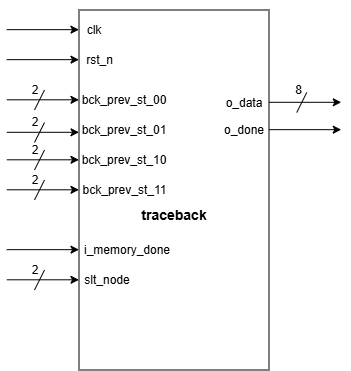

The diagram above was exported from draw.io. Its source (the exported page's mxGraphModel, read from the mxfile embedded in the PNG):
<mxGraphModel dx="490" dy="268" grid="1" gridSize="10" guides="1" tooltips="1" connect="1" arrows="1" fold="1" page="1" pageScale="1" pageWidth="827" pageHeight="1169" math="0" shadow="0">
  <root>
    <mxCell id="0" />
    <mxCell id="1" parent="0" />
    <mxCell id="wADVm-KKcvGIKMS0H_u4-1" edge="1" parent="1" style="endArrow=none;html=1;rounded=0;" value="">
      <mxGeometry height="50" relative="1" width="50" as="geometry">
        <mxPoint x="250" y="110" as="sourcePoint" />
        <mxPoint x="250" y="110" as="targetPoint" />
      </mxGeometry>
    </mxCell>
    <mxCell id="wADVm-KKcvGIKMS0H_u4-2" parent="1" style="rounded=0;whiteSpace=wrap;html=1;" value="" vertex="1">
      <mxGeometry height="360" width="190" x="190" y="120" as="geometry" />
    </mxCell>
    <mxCell id="wADVm-KKcvGIKMS0H_u4-3" parent="1" style="text;html=1;whiteSpace=wrap;strokeColor=none;fillColor=none;align=center;verticalAlign=middle;rounded=0;" value="bck_prev_st_00" vertex="1">
      <mxGeometry height="20" width="80" x="195" y="200" as="geometry" />
    </mxCell>
    <mxCell id="wADVm-KKcvGIKMS0H_u4-4" parent="1" style="text;html=1;whiteSpace=wrap;strokeColor=none;fillColor=none;align=center;verticalAlign=middle;rounded=0;" value="bck_prev_st_01" vertex="1">
      <mxGeometry height="20" width="80" x="195" y="230" as="geometry" />
    </mxCell>
    <mxCell id="wADVm-KKcvGIKMS0H_u4-5" parent="1" style="text;html=1;whiteSpace=wrap;strokeColor=none;fillColor=none;align=center;verticalAlign=middle;rounded=0;" value="bck_prev_st_10" vertex="1">
      <mxGeometry height="20" width="80" x="195" y="260" as="geometry" />
    </mxCell>
    <mxCell id="wADVm-KKcvGIKMS0H_u4-6" parent="1" style="text;html=1;whiteSpace=wrap;strokeColor=none;fillColor=none;align=center;verticalAlign=middle;rounded=0;" value="bck_prev_st_11" vertex="1">
      <mxGeometry height="20" width="85" x="192.5" y="289.66" as="geometry" />
    </mxCell>
    <mxCell id="wADVm-KKcvGIKMS0H_u4-7" parent="1" style="text;html=1;whiteSpace=wrap;strokeColor=none;fillColor=none;align=center;verticalAlign=middle;rounded=0;" value="&lt;span style=&quot;font-size: 14px;&quot;&gt;&lt;b&gt;traceback&lt;/b&gt;&lt;/span&gt;" vertex="1">
      <mxGeometry height="30" width="106" x="232" y="309.66" as="geometry" />
    </mxCell>
    <mxCell id="wADVm-KKcvGIKMS0H_u4-8" parent="1" style="text;html=1;whiteSpace=wrap;strokeColor=none;fillColor=none;align=center;verticalAlign=middle;rounded=0;" value="i_memory_done" vertex="1">
      <mxGeometry height="20" width="90" x="192.5" y="350" as="geometry" />
    </mxCell>
    <mxCell id="wADVm-KKcvGIKMS0H_u4-9" parent="1" style="text;html=1;whiteSpace=wrap;strokeColor=none;fillColor=none;align=center;verticalAlign=middle;rounded=0;" value="slt_node" vertex="1">
      <mxGeometry height="20" width="50" x="192.5" y="380" as="geometry" />
    </mxCell>
    <mxCell id="wADVm-KKcvGIKMS0H_u4-10" parent="1" style="text;html=1;whiteSpace=wrap;strokeColor=none;fillColor=none;align=center;verticalAlign=middle;rounded=0;" value="clk" vertex="1">
      <mxGeometry height="20" width="30" x="190" y="130" as="geometry" />
    </mxCell>
    <mxCell id="wADVm-KKcvGIKMS0H_u4-11" parent="1" style="text;html=1;whiteSpace=wrap;strokeColor=none;fillColor=none;align=center;verticalAlign=middle;rounded=0;" value="rst_n" vertex="1">
      <mxGeometry height="20" width="41" x="190" y="160" as="geometry" />
    </mxCell>
    <mxCell id="wADVm-KKcvGIKMS0H_u4-12" parent="1" style="text;html=1;whiteSpace=wrap;strokeColor=none;fillColor=none;align=center;verticalAlign=middle;rounded=0;" value="o_data" vertex="1">
      <mxGeometry height="20" width="50" x="330" y="202.5" as="geometry" />
    </mxCell>
    <mxCell id="wADVm-KKcvGIKMS0H_u4-13" parent="1" style="text;html=1;whiteSpace=wrap;strokeColor=none;fillColor=none;align=center;verticalAlign=middle;rounded=0;" value="o_done" vertex="1">
      <mxGeometry height="20" width="50" x="330" y="230" as="geometry" />
    </mxCell>
    <mxCell id="mihSgFhb02husCXqNzEM-1" edge="1" parent="1" style="endArrow=classic;html=1;rounded=0;" value="">
      <mxGeometry height="50" relative="1" width="50" as="geometry">
        <mxPoint x="117.75" y="209.79999999999995" as="sourcePoint" />
        <mxPoint x="190" y="209.79999999999995" as="targetPoint" />
      </mxGeometry>
    </mxCell>
    <mxCell id="mihSgFhb02husCXqNzEM-2" edge="1" parent="1" style="endArrow=none;html=1;rounded=0;" value="">
      <mxGeometry height="50" relative="1" width="50" as="geometry">
        <mxPoint x="145.5" y="220" as="sourcePoint" />
        <mxPoint x="155.5" y="200" as="targetPoint" />
      </mxGeometry>
    </mxCell>
    <mxCell id="mihSgFhb02husCXqNzEM-3" parent="1" style="text;html=1;whiteSpace=wrap;strokeColor=none;fillColor=none;align=center;verticalAlign=middle;rounded=0;" value="2" vertex="1">
      <mxGeometry height="20" width="20" x="135.5" y="190" as="geometry" />
    </mxCell>
    <mxCell id="mihSgFhb02husCXqNzEM-4" edge="1" parent="1" style="endArrow=classic;html=1;rounded=0;" value="">
      <mxGeometry height="50" relative="1" width="50" as="geometry">
        <mxPoint x="117.75" y="242.29999999999995" as="sourcePoint" />
        <mxPoint x="190" y="242.29999999999995" as="targetPoint" />
      </mxGeometry>
    </mxCell>
    <mxCell id="mihSgFhb02husCXqNzEM-5" edge="1" parent="1" style="endArrow=none;html=1;rounded=0;" value="">
      <mxGeometry height="50" relative="1" width="50" as="geometry">
        <mxPoint x="145.5" y="252.5" as="sourcePoint" />
        <mxPoint x="155.5" y="232.5" as="targetPoint" />
      </mxGeometry>
    </mxCell>
    <mxCell id="mihSgFhb02husCXqNzEM-6" parent="1" style="text;html=1;whiteSpace=wrap;strokeColor=none;fillColor=none;align=center;verticalAlign=middle;rounded=0;" value="2" vertex="1">
      <mxGeometry height="20" width="20" x="135.5" y="222.5" as="geometry" />
    </mxCell>
    <mxCell id="mihSgFhb02husCXqNzEM-7" edge="1" parent="1" style="endArrow=classic;html=1;rounded=0;" value="">
      <mxGeometry height="50" relative="1" width="50" as="geometry">
        <mxPoint x="117.75" y="269.79999999999995" as="sourcePoint" />
        <mxPoint x="190" y="269.79999999999995" as="targetPoint" />
      </mxGeometry>
    </mxCell>
    <mxCell id="mihSgFhb02husCXqNzEM-8" edge="1" parent="1" style="endArrow=none;html=1;rounded=0;" value="">
      <mxGeometry height="50" relative="1" width="50" as="geometry">
        <mxPoint x="145.5" y="280" as="sourcePoint" />
        <mxPoint x="155.5" y="260" as="targetPoint" />
      </mxGeometry>
    </mxCell>
    <mxCell id="mihSgFhb02husCXqNzEM-9" parent="1" style="text;html=1;whiteSpace=wrap;strokeColor=none;fillColor=none;align=center;verticalAlign=middle;rounded=0;" value="2" vertex="1">
      <mxGeometry height="20" width="20" x="135.5" y="250" as="geometry" />
    </mxCell>
    <mxCell id="mihSgFhb02husCXqNzEM-16" edge="1" parent="1" style="endArrow=classic;html=1;rounded=0;" value="">
      <mxGeometry height="50" relative="1" width="50" as="geometry">
        <mxPoint x="117.75" y="299.79999999999995" as="sourcePoint" />
        <mxPoint x="190" y="299.79999999999995" as="targetPoint" />
      </mxGeometry>
    </mxCell>
    <mxCell id="mihSgFhb02husCXqNzEM-17" edge="1" parent="1" style="endArrow=none;html=1;rounded=0;" value="">
      <mxGeometry height="50" relative="1" width="50" as="geometry">
        <mxPoint x="145.5" y="310" as="sourcePoint" />
        <mxPoint x="155.5" y="290" as="targetPoint" />
      </mxGeometry>
    </mxCell>
    <mxCell id="mihSgFhb02husCXqNzEM-18" parent="1" style="text;html=1;whiteSpace=wrap;strokeColor=none;fillColor=none;align=center;verticalAlign=middle;rounded=0;" value="2" vertex="1">
      <mxGeometry height="20" width="20" x="135.5" y="280" as="geometry" />
    </mxCell>
    <mxCell id="mihSgFhb02husCXqNzEM-19" edge="1" parent="1" style="endArrow=classic;html=1;rounded=0;" value="">
      <mxGeometry height="50" relative="1" width="50" as="geometry">
        <mxPoint x="117.75" y="389.79999999999995" as="sourcePoint" />
        <mxPoint x="190" y="389.79999999999995" as="targetPoint" />
      </mxGeometry>
    </mxCell>
    <mxCell id="mihSgFhb02husCXqNzEM-20" edge="1" parent="1" style="endArrow=none;html=1;rounded=0;" value="">
      <mxGeometry height="50" relative="1" width="50" as="geometry">
        <mxPoint x="145.5" y="400" as="sourcePoint" />
        <mxPoint x="155.5" y="380" as="targetPoint" />
      </mxGeometry>
    </mxCell>
    <mxCell id="mihSgFhb02husCXqNzEM-21" parent="1" style="text;html=1;whiteSpace=wrap;strokeColor=none;fillColor=none;align=center;verticalAlign=middle;rounded=0;" value="2" vertex="1">
      <mxGeometry height="20" width="20" x="135.5" y="370" as="geometry" />
    </mxCell>
    <mxCell id="mihSgFhb02husCXqNzEM-22" edge="1" parent="1" style="endArrow=classic;html=1;rounded=0;" value="">
      <mxGeometry height="50" relative="1" width="50" as="geometry">
        <mxPoint x="117.75" y="359.65999999999997" as="sourcePoint" />
        <mxPoint x="190" y="359.65999999999997" as="targetPoint" />
      </mxGeometry>
    </mxCell>
    <mxCell id="mihSgFhb02husCXqNzEM-23" edge="1" parent="1" style="endArrow=classic;html=1;rounded=0;" value="">
      <mxGeometry height="50" relative="1" width="50" as="geometry">
        <mxPoint x="117.75" y="169.66" as="sourcePoint" />
        <mxPoint x="190" y="169.66" as="targetPoint" />
      </mxGeometry>
    </mxCell>
    <mxCell id="mihSgFhb02husCXqNzEM-24" edge="1" parent="1" style="endArrow=classic;html=1;rounded=0;" value="">
      <mxGeometry height="50" relative="1" width="50" as="geometry">
        <mxPoint x="117.75" y="139.66" as="sourcePoint" />
        <mxPoint x="190" y="139.66" as="targetPoint" />
      </mxGeometry>
    </mxCell>
    <mxCell id="mihSgFhb02husCXqNzEM-25" edge="1" parent="1" style="endArrow=classic;html=1;rounded=0;" value="">
      <mxGeometry height="50" relative="1" width="50" as="geometry">
        <mxPoint x="380" y="239.66" as="sourcePoint" />
        <mxPoint x="452.25" y="239.66" as="targetPoint" />
      </mxGeometry>
    </mxCell>
    <mxCell id="mihSgFhb02husCXqNzEM-26" edge="1" parent="1" style="endArrow=classic;html=1;rounded=0;" value="">
      <mxGeometry height="50" relative="1" width="50" as="geometry">
        <mxPoint x="380" y="212.29999999999995" as="sourcePoint" />
        <mxPoint x="452.25" y="212.29999999999995" as="targetPoint" />
      </mxGeometry>
    </mxCell>
    <mxCell id="mihSgFhb02husCXqNzEM-27" edge="1" parent="1" style="endArrow=none;html=1;rounded=0;" value="">
      <mxGeometry height="50" relative="1" width="50" as="geometry">
        <mxPoint x="407.75" y="222.5" as="sourcePoint" />
        <mxPoint x="417.75" y="202.5" as="targetPoint" />
      </mxGeometry>
    </mxCell>
    <mxCell id="mihSgFhb02husCXqNzEM-28" parent="1" style="text;html=1;whiteSpace=wrap;strokeColor=none;fillColor=none;align=center;verticalAlign=middle;rounded=0;" value="8" vertex="1">
      <mxGeometry height="20" width="7" x="406" y="190" as="geometry" />
    </mxCell>
  </root>
</mxGraphModel>